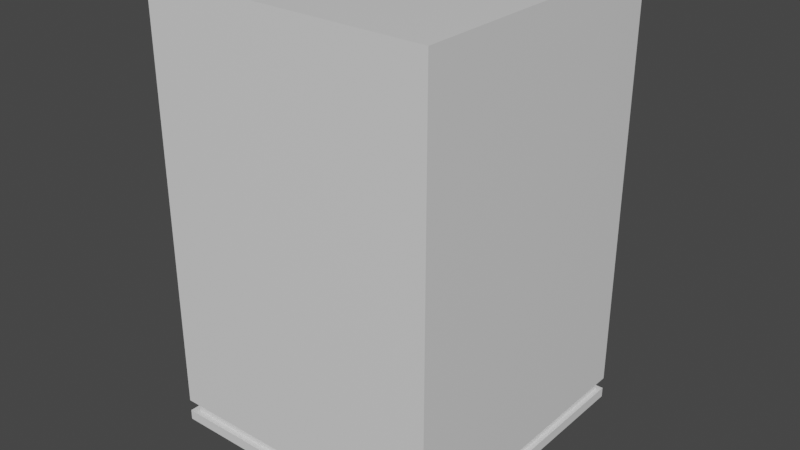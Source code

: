 # Source: pedestal.blend  (saved by Blender 2.81.16; exported with 4.5.12 LTS)
import bpy
from mathutils import Matrix  # noqa: F401  (used for matrix-valued properties, if any)

bpy.ops.wm.read_factory_settings(use_empty=True)
scene = bpy.context.scene
scene.name = 'Scene'

# ---- collections
col_collection = bpy.data.collections.new('Collection'); scene.collection.children.link(col_collection)

# ---- materials (node trees are filled in below, after node groups)
mat_material = bpy.data.materials.new('Material')
mat_material.alpha_threshold = 0.0
mat_material.use_transparent_shadow = False
mat_material.line_color = (0.0, 0.0, 0.0, 1.0)

# ---- material node trees
mat_material.use_nodes = True; mat_material.node_tree.nodes.clear()
_N = mat_material.node_tree.nodes; _L = mat_material.node_tree.links
n0 = _N.new('ShaderNodeOutputMaterial'); n0.name = 'Material Output'; n0.location = (300, 300)
n1 = _N.new('ShaderNodeBsdfPrincipled'); n1.name = 'Principled BSDF'; n1.location = (10, 300)
n1.distribution = 'GGX'
n1.subsurface_method = 'BURLEY'
n1.inputs[2].default_value = 0.4
n1.inputs[3].default_value = 1.45
n1.inputs[27].default_value = (0.0, 0.0, 0.0, 1.0)
n1.inputs[28].default_value = 1.0
_L.new(n1.outputs[0], n0.inputs[0])
n0.is_active_output = True

# ---- world
world_world = bpy.data.worlds.new('World'); scene.world = world_world
world_world.use_nodes = True; world_world.node_tree.nodes.clear()
_N = world_world.node_tree.nodes; _L = world_world.node_tree.links
n0 = _N.new('ShaderNodeOutputWorld'); n0.name = 'World Output'; n0.location = (300, 300)
n1 = _N.new('ShaderNodeBackground'); n1.name = 'Background'; n1.location = (10, 300)
n1.inputs[0].default_value = (0.05088, 0.05088, 0.05088, 1.0)
_L.new(n1.outputs[0], n0.inputs[0])
n0.is_active_output = True
world_world.color = (0.05088, 0.05088, 0.05088)
world_world.use_sun_shadow = False
world_world.sun_shadow_jitter_overblur = 0.0

# ---- meshes
me_cube = bpy.data.meshes.new('Cube')
me_cube.from_pydata([(1.0, 1.0, -1.885), (1.0, -1.0, -1.885), (-1.0, 1.0, -1.885), (-1.0, -1.0, -1.885), (-1.0, 1.0, -1.967), (-1.0, -1.0, -1.967), (1.0, 1.0, -1.967), (1.0, -1.0, -1.967), (-1.0, 1.0, -1.885), (-1.0, -1.0, -1.885), (-1.0, 1.0, -1.967), (-1.0, -1.0, -1.967), (-0.9532, 0.9475, -1.885), (-0.9506, -0.9621, -1.885), (-0.9532, 0.9475, -1.967), (-0.9506, -0.9621, -1.967), (0.9661, -0.9619, -1.885), (0.9663, 0.9658, -1.885), (0.9661, -0.9619, -1.967), (0.9484, 0.9475, -1.967), (0.9663, 0.9658, -1.967), (0.9484, 0.9475, -1.885)], [], [(3, 2, 8, 9), (19, 21, 17, 20), (12, 21, 19, 14), (9, 8, 12, 13), (4, 5, 11, 10), (17, 16, 18, 20), (13, 12, 14, 15), (0, 1, 16, 17), (10, 11, 15, 14), (16, 13, 15, 18), (5, 7, 18, 15), (1, 3, 13, 16), (7, 6, 20, 18), (6, 4, 14, 19), (2, 0, 17, 21, 12)])
_uv = me_cube.uv_layers.new(name='UVMap')
_uv.uv.foreach_set('vector', [0.375, 0.0, 0.375, 0.25, 0.375, 0.25, 0.375, 0.0, 0.375, 0.5, 0.375, 0.5, 0.375, 0.5, 0.375, 0.5, 0.375, 0.25, 0.375, 0.5, 0.375, 0.5, 0.375, 0.25, 0.375, 0.0, 0.375, 0.25, 0.375, 0.25, 0.375, 0.0, 0.375, 0.25, 0.375, 0.0, 0.375, 0.0, 0.375, 0.25, 0.375, 0.5, 0.375, 0.75, 0.375, 0.75, 0.375, 0.5, 0.375, 0.0, 0.375, 0.25, 0.375, 0.25, 0.375, 0.0, 0.375, 0.5, 0.375, 0.75, 0.375, 0.75, 0.375, 0.5, 0.375, 0.25, 0.375, 0.0, 0.375, 0.0, 0.375, 0.25, 0.375, 0.75, 0.375, 1.0, 0.375, 1.0, 0.375, 0.75, 0.375, 1.0, 0.375, 0.75, 0.375, 0.75, 0.375, 1.0, 0.375, 0.75, 0.375, 1.0, 0.375, 1.0, 0.375, 0.75, 0.375, 0.75, 0.375, 0.5, 0.375, 0.5, 0.375, 0.75, 0.375, 0.5, 0.375, 0.25, 0.375, 0.25, 0.375, 0.5, 0.375, 0.25, 0.375, 0.5, 0.375, 0.5, 0.375, 0.5, 0.375, 0.25])
me_cube.materials.append(mat_material)
me_cube.use_remesh_preserve_volume = False
me_cube.use_remesh_preserve_attributes = False
me_cube.use_mirror_vertex_groups = False
me_cube.update()
me_cube_002 = bpy.data.meshes.new('Cube.002')
me_cube_002.from_pydata([(0.8092, 0.8092, -2.037), (0.8092, -0.8092, -2.037), (1.0, 1.0, -2.037), (1.0, -1.0, -2.037), (1.0, 1.0, 1.0), (1.0, 1.0, -1.885), (1.0, -1.0, 1.0), (1.0, -1.0, -1.885), (-1.0, 1.0, 1.0), (-1.0, 1.0, -1.885), (-1.0, -1.0, 1.0), (-1.0, -1.0, -1.885), (-1.0, 1.0, -1.967), (-1.0, -1.0, -1.967), (1.0, 1.0, -1.967), (1.0, -1.0, -1.967), (-0.8092, 0.8092, -2.037), (-0.8092, -0.8092, -2.037), (0.8092, 0.8092, -2.037), (0.8092, -0.8092, -2.037), (-1.0, 1.0, -2.037), (-1.0, -1.0, -2.037), (1.0, 1.0, -2.037), (1.0, -1.0, -2.037), (-0.8092, 0.8092, -2.257), (-0.8092, -0.8092, -2.257), (0.8092, 0.8092, -2.257), (0.8092, -0.8092, -2.257)], [], [(1, 0, 2, 3), (4, 8, 10, 6), (7, 6, 10, 11), (11, 10, 8, 9), (5, 4, 6, 7), (9, 8, 4, 5), (14, 15, 23, 22), (19, 17, 25, 27), (12, 14, 22, 20), (15, 13, 21, 23), (13, 12, 20, 21), (16, 17, 21, 20), (18, 16, 20, 22), (17, 19, 23, 21), (24, 26, 27, 25), (17, 16, 24, 25), (18, 19, 27, 26), (16, 18, 26, 24)])
_uv = me_cube_002.uv_layers.new(name='UVMap')
_uv.uv.foreach_set('vector', [0.3511, 0.7261, 0.3511, 0.5239, 0.375, 0.5, 0.375, 0.75, 0.625, 0.5, 0.875, 0.5, 0.875, 0.75, 0.625, 0.75, 0.375, 0.75, 0.625, 0.75, 0.625, 1.0, 0.375, 1.0, 0.375, 0.0, 0.625, 0.0, 0.625, 0.25, 0.375, 0.25, 0.375, 0.5, 0.625, 0.5, 0.625, 0.75, 0.375, 0.75, 0.375, 0.25, 0.625, 0.25, 0.625, 0.5, 0.375, 0.5, 0.375, 0.5, 0.375, 0.75, 0.375, 0.75, 0.375, 0.5, 0.3511, 0.7261, 0.1489, 0.7261, 0.1489, 0.7261, 0.3511, 0.7261, 0.375, 0.25, 0.375, 0.5, 0.375, 0.5, 0.375, 0.25, 0.375, 0.75, 0.375, 1.0, 0.375, 1.0, 0.375, 0.75, 0.375, 0.0, 0.375, 0.25, 0.375, 0.25, 0.375, 0.0, 0.1489, 0.5239, 0.1489, 0.7261, 0.125, 0.75, 0.125, 0.5, 0.3511, 0.5239, 0.1489, 0.5239, 0.125, 0.5, 0.375, 0.5, 0.1489, 0.7261, 0.3511, 0.7261, 0.375, 0.75, 0.125, 0.75, 0.1489, 0.5239, 0.3511, 0.5239, 0.3511, 0.7261, 0.1489, 0.7261, 0.1489, 0.7261, 0.1489, 0.5239, 0.1489, 0.5239, 0.1489, 0.7261, 0.3511, 0.5239, 0.3511, 0.7261, 0.3511, 0.7261, 0.3511, 0.5239, 0.1489, 0.5239, 0.3511, 0.5239, 0.3511, 0.5239, 0.1489, 0.5239])
me_cube_002.materials.append(mat_material)
me_cube_002.use_remesh_preserve_volume = False
me_cube_002.use_remesh_preserve_attributes = False
me_cube_002.use_mirror_vertex_groups = False
me_cube_002.update()

# ---- objects
ob_inset = bpy.data.objects.new('Inset', me_cube)
ob_pedestal = bpy.data.objects.new('Pedestal', me_cube_002)

# ---- transforms, parenting, visibility, modifiers, constraints
ob_inset.location = (0.0, 0.0, 0.0)
ob_inset.lock_rotations_4d = False
ob_inset.empty_display_type = 'ARROWS'
ob_inset.lineart.crease_threshold = 0.0
ob_pedestal.location = (0.0, 0.0, 0.0)
ob_pedestal.lock_rotations_4d = False
ob_pedestal.empty_display_type = 'ARROWS'
ob_pedestal.lineart.crease_threshold = 0.0

# ---- collection membership
col_collection.objects.link(ob_inset)
col_collection.objects.link(ob_pedestal)

# ---- scene / render settings (as saved in the file)
scene.frame_start = 1; scene.frame_end = 250; scene.frame_set(1)
scene.render.engine = 'BLENDER_EEVEE_NEXT'
scene.cycles.use_denoising = False
scene.cycles.samples = 128
scene.cycles.sampling_pattern = 'TABULATED_SOBOL'
scene.cycles.use_adaptive_sampling = False
scene.cycles.use_light_tree = False
scene.view_settings.view_transform = 'Filmic'
bpy.context.view_layer.update()

# ---- added for rendering (the .blend has no active camera and no usable light): camera, sun
cam_auto = bpy.data.cameras.new('AutoCamera')
cam_auto.lens = 50.0
cam_auto.sensor_width = 36.0
cam_auto.clip_end = 1000.0
ob_auto_camera = bpy.data.objects.new('AutoCamera', cam_auto)
scene.collection.objects.link(ob_auto_camera)
ob_auto_camera.location = (3.99097, -4.78916, 2.5644)
ob_auto_camera.rotation_euler = (1.09748, -7.21219e-08, 0.694738)
scene.camera = ob_auto_camera
light_auto_sun = bpy.data.lights.new('AutoSun', 'SUN')
light_auto_sun.energy = 3.0
light_auto_sun.angle = 0.0523599
ob_auto_sun = bpy.data.objects.new('AutoSun', light_auto_sun)
scene.collection.objects.link(ob_auto_sun)
ob_auto_sun.rotation_euler = (0.872665, 0.174533, 0.523599)
bpy.context.view_layer.update()
